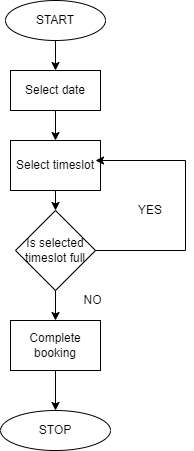

The diagram above was exported from draw.io. Its source (the exported page's mxGraphModel, read from the mxfile embedded in the PNG):
<mxGraphModel dx="868" dy="482" grid="1" gridSize="10" guides="1" tooltips="1" connect="1" arrows="1" fold="1" page="1" pageScale="1" pageWidth="850" pageHeight="1100" math="0" shadow="0">
  <root>
    <mxCell id="0" />
    <mxCell id="1" parent="0" />
    <mxCell id="T5xvra7aZIJesv6mt5sS-28" value="START" style="ellipse;whiteSpace=wrap;html=1;" vertex="1" parent="1">
      <mxGeometry x="300" y="80" width="100" height="40" as="geometry" />
    </mxCell>
    <mxCell id="T5xvra7aZIJesv6mt5sS-31" value="Select timeslot" style="rounded=0;whiteSpace=wrap;html=1;" vertex="1" parent="1">
      <mxGeometry x="305" y="220" width="90" height="50" as="geometry" />
    </mxCell>
    <mxCell id="T5xvra7aZIJesv6mt5sS-32" value="Complete booking" style="rounded=0;whiteSpace=wrap;html=1;" vertex="1" parent="1">
      <mxGeometry x="305" y="400" width="90" height="50" as="geometry" />
    </mxCell>
    <mxCell id="T5xvra7aZIJesv6mt5sS-33" value="STOP" style="ellipse;whiteSpace=wrap;html=1;" vertex="1" parent="1">
      <mxGeometry x="295" y="490" width="110" height="40" as="geometry" />
    </mxCell>
    <mxCell id="T5xvra7aZIJesv6mt5sS-36" value="" style="endArrow=classic;html=1;rounded=0;exitX=0.5;exitY=1;exitDx=0;exitDy=0;" edge="1" parent="1" source="T5xvra7aZIJesv6mt5sS-32" target="T5xvra7aZIJesv6mt5sS-33">
      <mxGeometry width="50" height="50" relative="1" as="geometry">
        <mxPoint x="390" y="400" as="sourcePoint" />
        <mxPoint x="440" y="350" as="targetPoint" />
      </mxGeometry>
    </mxCell>
    <mxCell id="T5xvra7aZIJesv6mt5sS-37" value="Is selected timeslot full" style="rhombus;whiteSpace=wrap;html=1;" vertex="1" parent="1">
      <mxGeometry x="310" y="290" width="80" height="80" as="geometry" />
    </mxCell>
    <mxCell id="T5xvra7aZIJesv6mt5sS-30" value="Select date" style="rounded=0;whiteSpace=wrap;html=1;" vertex="1" parent="1">
      <mxGeometry x="305" y="150" width="90" height="40" as="geometry" />
    </mxCell>
    <mxCell id="T5xvra7aZIJesv6mt5sS-39" value="NO" style="text;html=1;strokeColor=none;fillColor=none;align=center;verticalAlign=middle;whiteSpace=wrap;rounded=0;" vertex="1" parent="1">
      <mxGeometry x="365" y="370" width="45" height="20" as="geometry" />
    </mxCell>
    <mxCell id="T5xvra7aZIJesv6mt5sS-40" value="" style="endArrow=classic;html=1;rounded=0;exitX=0.5;exitY=1;exitDx=0;exitDy=0;" edge="1" parent="1" source="T5xvra7aZIJesv6mt5sS-37" target="T5xvra7aZIJesv6mt5sS-32">
      <mxGeometry width="50" height="50" relative="1" as="geometry">
        <mxPoint x="400" y="330" as="sourcePoint" />
        <mxPoint x="450" y="280" as="targetPoint" />
      </mxGeometry>
    </mxCell>
    <mxCell id="T5xvra7aZIJesv6mt5sS-41" value="" style="endArrow=classic;html=1;rounded=0;exitX=0.5;exitY=1;exitDx=0;exitDy=0;entryX=0.5;entryY=0;entryDx=0;entryDy=0;" edge="1" parent="1" source="T5xvra7aZIJesv6mt5sS-28" target="T5xvra7aZIJesv6mt5sS-30">
      <mxGeometry width="50" height="50" relative="1" as="geometry">
        <mxPoint x="400" y="330" as="sourcePoint" />
        <mxPoint x="450" y="280" as="targetPoint" />
      </mxGeometry>
    </mxCell>
    <mxCell id="T5xvra7aZIJesv6mt5sS-42" value="" style="endArrow=classic;html=1;rounded=0;exitX=0.5;exitY=1;exitDx=0;exitDy=0;entryX=0.5;entryY=0;entryDx=0;entryDy=0;" edge="1" parent="1" source="T5xvra7aZIJesv6mt5sS-30" target="T5xvra7aZIJesv6mt5sS-31">
      <mxGeometry width="50" height="50" relative="1" as="geometry">
        <mxPoint x="400" y="330" as="sourcePoint" />
        <mxPoint x="450" y="280" as="targetPoint" />
      </mxGeometry>
    </mxCell>
    <mxCell id="T5xvra7aZIJesv6mt5sS-43" value="" style="endArrow=classic;html=1;rounded=0;exitX=0.5;exitY=1;exitDx=0;exitDy=0;entryX=0.5;entryY=0;entryDx=0;entryDy=0;" edge="1" parent="1" source="T5xvra7aZIJesv6mt5sS-31" target="T5xvra7aZIJesv6mt5sS-37">
      <mxGeometry width="50" height="50" relative="1" as="geometry">
        <mxPoint x="400" y="330" as="sourcePoint" />
        <mxPoint x="450" y="280" as="targetPoint" />
      </mxGeometry>
    </mxCell>
    <mxCell id="T5xvra7aZIJesv6mt5sS-44" value="YES" style="text;html=1;strokeColor=none;fillColor=none;align=center;verticalAlign=middle;whiteSpace=wrap;rounded=0;" vertex="1" parent="1">
      <mxGeometry x="420" y="280" width="50" height="20" as="geometry" />
    </mxCell>
    <mxCell id="T5xvra7aZIJesv6mt5sS-45" value="" style="endArrow=classic;html=1;rounded=0;exitX=1;exitY=0.5;exitDx=0;exitDy=0;" edge="1" parent="1" source="T5xvra7aZIJesv6mt5sS-37">
      <mxGeometry width="50" height="50" relative="1" as="geometry">
        <mxPoint x="400" y="330" as="sourcePoint" />
        <mxPoint x="390" y="240" as="targetPoint" />
        <Array as="points">
          <mxPoint x="480" y="330" />
          <mxPoint x="480" y="240" />
        </Array>
      </mxGeometry>
    </mxCell>
  </root>
</mxGraphModel>